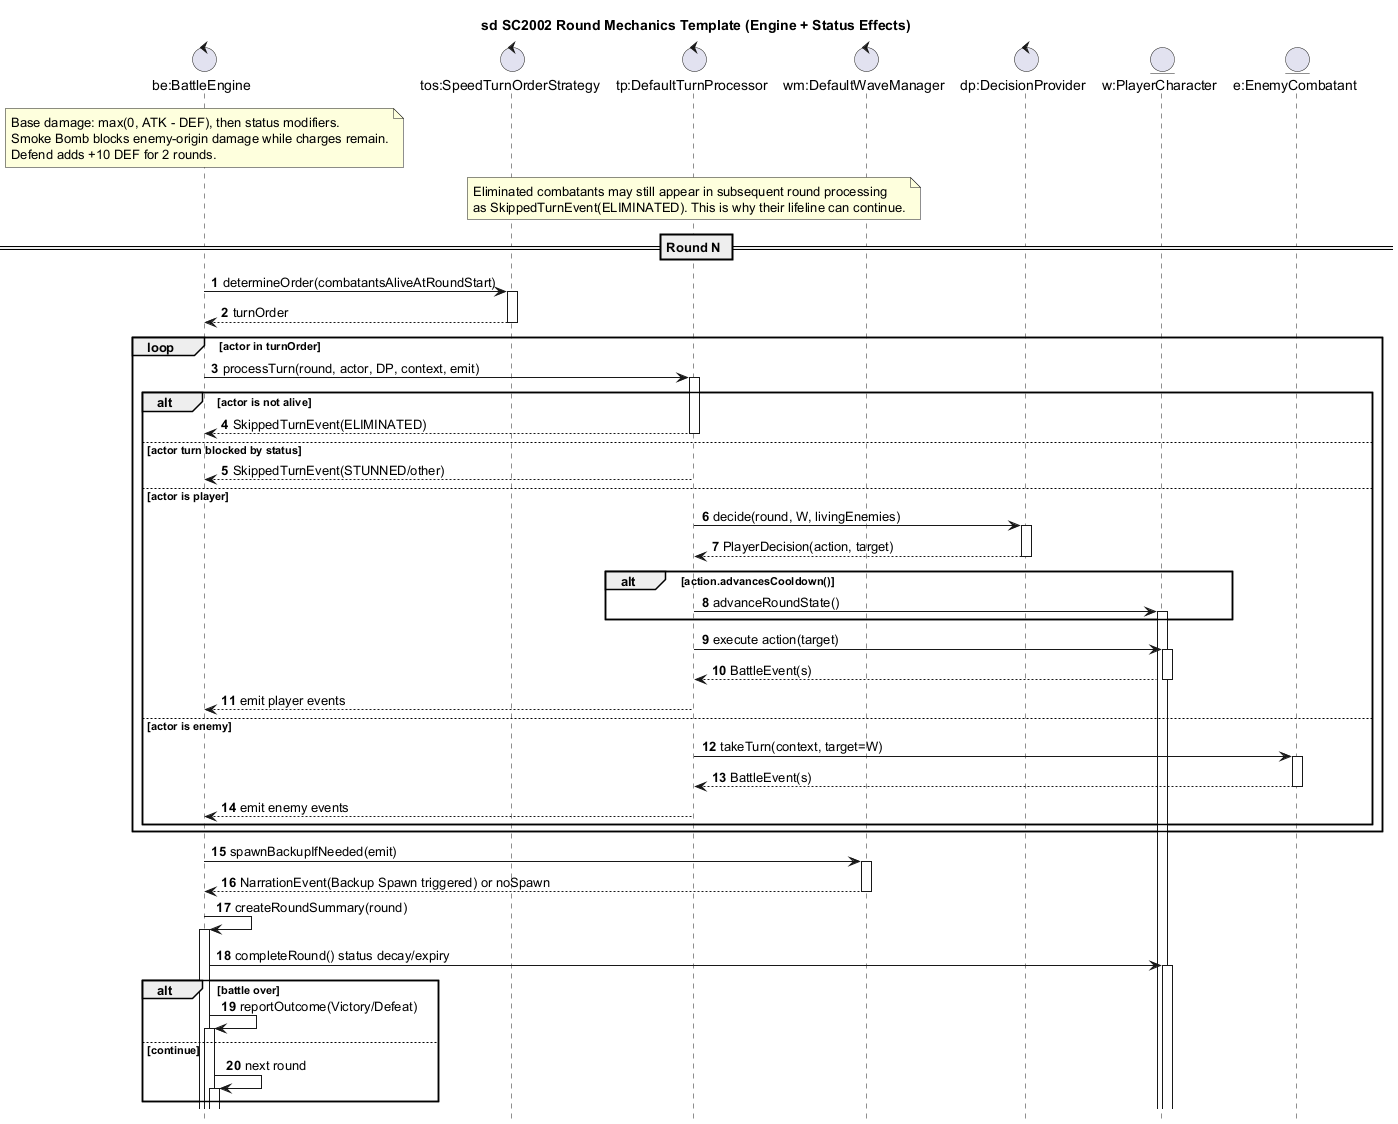

The diagram above was rendered by PlantUML. Its source (embedded in the PNG):
@startuml sd_SC2002_Round_Mechanics_Template
title sd SC2002 Round Mechanics Template (Engine + Status Effects)

hide footbox
autonumber
autoactivate on
skinparam shadowing false
skinparam ParticipantPadding 20
skinparam BoxPadding 10

control "be:BattleEngine" as BE
control "tos:SpeedTurnOrderStrategy" as TOS
control "tp:DefaultTurnProcessor" as TP
control "wm:DefaultWaveManager" as WM
control "dp:DecisionProvider" as DP
entity "w:PlayerCharacter" as W
entity "e:EnemyCombatant" as E

note over BE
Base damage: max(0, ATK - DEF), then status modifiers.
Smoke Bomb blocks enemy-origin damage while charges remain.
Defend adds +10 DEF for 2 rounds.
end note

note over TP
Eliminated combatants may still appear in subsequent round processing
as SkippedTurnEvent(ELIMINATED). This is why their lifeline can continue.
end note

== Round N ==
BE -> TOS : determineOrder(combatantsAliveAtRoundStart)
TOS --> BE : turnOrder

loop actor in turnOrder
  BE -> TP : processTurn(round, actor, DP, context, emit)

  alt actor is not alive
    TP --> BE : SkippedTurnEvent(ELIMINATED)
  else actor turn blocked by status
    TP --> BE : SkippedTurnEvent(STUNNED/other)
  else actor is player
    TP -> DP : decide(round, W, livingEnemies)
    DP --> TP : PlayerDecision(action, target)

    alt action.advancesCooldown()
      TP -> W : advanceRoundState()
    end

    TP -> W : execute action(target)
    W --> TP : BattleEvent(s)
    TP --> BE : emit player events

  else actor is enemy
    TP -> E : takeTurn(context, target=W)
    E --> TP : BattleEvent(s)
    TP --> BE : emit enemy events
  end
end

BE -> WM : spawnBackupIfNeeded(emit)
WM --> BE : NarrationEvent(Backup Spawn triggered) or noSpawn
BE -> BE : createRoundSummary(round)
BE -> W : completeRound() status decay/expiry

alt battle over
  BE -> BE : reportOutcome(Victory/Defeat)
else continue
  BE -> BE : next round
end

@enduml